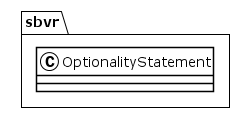

The diagram above was rendered by PlantUML. Its source (embedded in the PNG):
@startuml
!theme plain
package sbvr {
class OptionalityStatement {
}
}
@enduml